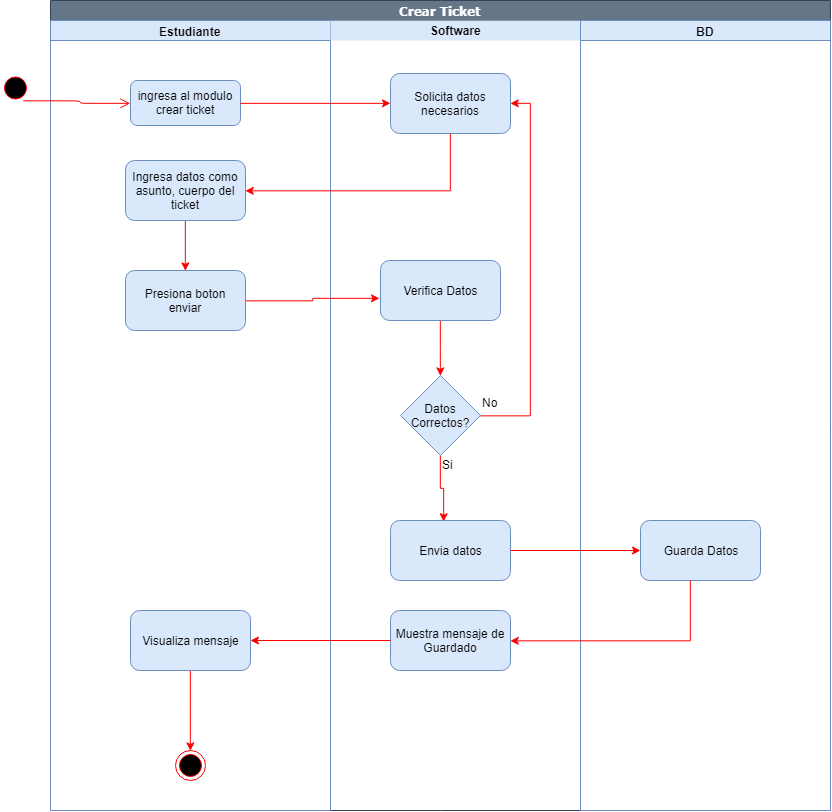

The diagram above was exported from draw.io. Its source (the exported page's mxGraphModel, read from the mxfile embedded in the PNG):
<mxGraphModel dx="2011" dy="483" grid="1" gridSize="10" guides="1" tooltips="1" connect="1" arrows="1" fold="1" page="1" pageScale="1" pageWidth="1169" pageHeight="826" background="#ffffff" math="0" shadow="0">
  <root>
    <mxCell id="0" />
    <mxCell id="1" parent="0" />
    <mxCell id="2FyhowbzC--2Gfx6EHYa-41" value="Crear Ticket" style="swimlane;html=1;childLayout=stackLayout;startSize=20;rounded=0;shadow=0;comic=0;labelBackgroundColor=none;strokeColor=#314354;strokeWidth=1;fillColor=#647687;fontFamily=Verdana;fontSize=12;align=center;fontColor=#ffffff;" vertex="1" parent="1">
      <mxGeometry x="40" y="20" width="780" height="810" as="geometry" />
    </mxCell>
    <mxCell id="2FyhowbzC--2Gfx6EHYa-42" value="Estudiante" style="swimlane;html=1;startSize=20;fillColor=#dae8fc;strokeColor=#6c8ebf;" vertex="1" parent="2FyhowbzC--2Gfx6EHYa-41">
      <mxGeometry y="20" width="280" height="790" as="geometry" />
    </mxCell>
    <mxCell id="2FyhowbzC--2Gfx6EHYa-43" value="ingresa al modulo crear ticket" style="rounded=1;whiteSpace=wrap;html=1;fillColor=#dae8fc;strokeColor=#6c8ebf;" vertex="1" parent="2FyhowbzC--2Gfx6EHYa-42">
      <mxGeometry x="80" y="60" width="110" height="45" as="geometry" />
    </mxCell>
    <mxCell id="2FyhowbzC--2Gfx6EHYa-66" style="edgeStyle=orthogonalEdgeStyle;rounded=0;orthogonalLoop=1;jettySize=auto;html=1;entryX=0.5;entryY=0;entryDx=0;entryDy=0;strokeColor=#FF0000;" edge="1" parent="2FyhowbzC--2Gfx6EHYa-42" source="2FyhowbzC--2Gfx6EHYa-63" target="2FyhowbzC--2Gfx6EHYa-65">
      <mxGeometry relative="1" as="geometry" />
    </mxCell>
    <mxCell id="2FyhowbzC--2Gfx6EHYa-63" value="Ingresa datos como asunto, cuerpo del ticket" style="rounded=1;whiteSpace=wrap;html=1;fillColor=#dae8fc;strokeColor=#6c8ebf;" vertex="1" parent="2FyhowbzC--2Gfx6EHYa-42">
      <mxGeometry x="75" y="140" width="120" height="60" as="geometry" />
    </mxCell>
    <mxCell id="2FyhowbzC--2Gfx6EHYa-65" value="Presiona boton enviar" style="rounded=1;whiteSpace=wrap;html=1;fillColor=#dae8fc;strokeColor=#6c8ebf;" vertex="1" parent="2FyhowbzC--2Gfx6EHYa-42">
      <mxGeometry x="75" y="250" width="120" height="60" as="geometry" />
    </mxCell>
    <mxCell id="2FyhowbzC--2Gfx6EHYa-83" style="edgeStyle=orthogonalEdgeStyle;rounded=0;orthogonalLoop=1;jettySize=auto;html=1;entryX=0.5;entryY=0;entryDx=0;entryDy=0;strokeColor=#FF0000;" edge="1" parent="2FyhowbzC--2Gfx6EHYa-42" source="2FyhowbzC--2Gfx6EHYa-79" target="2FyhowbzC--2Gfx6EHYa-82">
      <mxGeometry relative="1" as="geometry" />
    </mxCell>
    <mxCell id="2FyhowbzC--2Gfx6EHYa-79" value="Visualiza mensaje" style="rounded=1;whiteSpace=wrap;html=1;fillColor=#dae8fc;strokeColor=#6c8ebf;" vertex="1" parent="2FyhowbzC--2Gfx6EHYa-42">
      <mxGeometry x="80" y="590" width="120" height="60" as="geometry" />
    </mxCell>
    <mxCell id="2FyhowbzC--2Gfx6EHYa-82" value="" style="ellipse;html=1;shape=endState;fillColor=#000000;strokeColor=#ff0000;" vertex="1" parent="2FyhowbzC--2Gfx6EHYa-42">
      <mxGeometry x="125" y="730" width="30" height="30" as="geometry" />
    </mxCell>
    <mxCell id="2FyhowbzC--2Gfx6EHYa-49" value="Software" style="swimlane;html=1;startSize=20;fillColor=#dae8fc;strokeColor=none;" vertex="1" parent="2FyhowbzC--2Gfx6EHYa-41">
      <mxGeometry x="280" y="20" width="250" height="790" as="geometry" />
    </mxCell>
    <mxCell id="2FyhowbzC--2Gfx6EHYa-50" style="edgeStyle=orthogonalEdgeStyle;rounded=0;orthogonalLoop=1;jettySize=auto;html=1;strokeColor=#FF0000;entryX=1;entryY=0.15;entryDx=0;entryDy=0;entryPerimeter=0;" edge="1" parent="2FyhowbzC--2Gfx6EHYa-49">
      <mxGeometry relative="1" as="geometry">
        <mxPoint x="170" y="69.57142857142867" as="targetPoint" />
        <Array as="points">
          <mxPoint x="240" y="730" />
          <mxPoint x="240" y="69" />
        </Array>
      </mxGeometry>
    </mxCell>
    <mxCell id="2FyhowbzC--2Gfx6EHYa-51" value="Solicita datos necesarios" style="rounded=1;whiteSpace=wrap;html=1;fillColor=#dae8fc;strokeColor=#6c8ebf;" vertex="1" parent="2FyhowbzC--2Gfx6EHYa-49">
      <mxGeometry x="60" y="53" width="120" height="60" as="geometry" />
    </mxCell>
    <mxCell id="2FyhowbzC--2Gfx6EHYa-70" style="edgeStyle=orthogonalEdgeStyle;rounded=0;orthogonalLoop=1;jettySize=auto;html=1;entryX=0.5;entryY=0;entryDx=0;entryDy=0;strokeColor=#FF0000;" edge="1" parent="2FyhowbzC--2Gfx6EHYa-49" source="2FyhowbzC--2Gfx6EHYa-67" target="2FyhowbzC--2Gfx6EHYa-69">
      <mxGeometry relative="1" as="geometry" />
    </mxCell>
    <mxCell id="2FyhowbzC--2Gfx6EHYa-67" value="Verifica Datos" style="rounded=1;whiteSpace=wrap;html=1;fillColor=#dae8fc;strokeColor=#6c8ebf;" vertex="1" parent="2FyhowbzC--2Gfx6EHYa-49">
      <mxGeometry x="50" y="240" width="120" height="60" as="geometry" />
    </mxCell>
    <mxCell id="2FyhowbzC--2Gfx6EHYa-71" style="edgeStyle=orthogonalEdgeStyle;rounded=0;orthogonalLoop=1;jettySize=auto;html=1;entryX=1;entryY=0.5;entryDx=0;entryDy=0;strokeColor=#FF0000;" edge="1" parent="2FyhowbzC--2Gfx6EHYa-49" source="2FyhowbzC--2Gfx6EHYa-69" target="2FyhowbzC--2Gfx6EHYa-51">
      <mxGeometry relative="1" as="geometry">
        <Array as="points">
          <mxPoint x="200" y="395" />
          <mxPoint x="200" y="83" />
        </Array>
      </mxGeometry>
    </mxCell>
    <mxCell id="2FyhowbzC--2Gfx6EHYa-74" style="edgeStyle=orthogonalEdgeStyle;rounded=0;orthogonalLoop=1;jettySize=auto;html=1;entryX=0.444;entryY=0.014;entryDx=0;entryDy=0;entryPerimeter=0;strokeColor=#FF0000;" edge="1" parent="2FyhowbzC--2Gfx6EHYa-49" source="2FyhowbzC--2Gfx6EHYa-69" target="2FyhowbzC--2Gfx6EHYa-73">
      <mxGeometry relative="1" as="geometry" />
    </mxCell>
    <mxCell id="2FyhowbzC--2Gfx6EHYa-69" value="Datos Correctos?" style="rhombus;whiteSpace=wrap;html=1;fillColor=#dae8fc;strokeColor=#6c8ebf;" vertex="1" parent="2FyhowbzC--2Gfx6EHYa-49">
      <mxGeometry x="70" y="355" width="80" height="80" as="geometry" />
    </mxCell>
    <mxCell id="2FyhowbzC--2Gfx6EHYa-72" value="No" style="text;html=1;resizable=0;points=[];autosize=1;align=left;verticalAlign=top;spacingTop=-4;" vertex="1" parent="2FyhowbzC--2Gfx6EHYa-49">
      <mxGeometry x="150" y="373" width="30" height="20" as="geometry" />
    </mxCell>
    <mxCell id="2FyhowbzC--2Gfx6EHYa-73" value="Envia datos" style="rounded=1;whiteSpace=wrap;html=1;fillColor=#dae8fc;strokeColor=#6c8ebf;" vertex="1" parent="2FyhowbzC--2Gfx6EHYa-49">
      <mxGeometry x="60" y="500" width="120" height="60" as="geometry" />
    </mxCell>
    <mxCell id="2FyhowbzC--2Gfx6EHYa-77" value="Muestra mensaje de Guardado" style="rounded=1;whiteSpace=wrap;html=1;fillColor=#dae8fc;strokeColor=#6c8ebf;" vertex="1" parent="2FyhowbzC--2Gfx6EHYa-49">
      <mxGeometry x="60" y="590" width="120" height="60" as="geometry" />
    </mxCell>
    <mxCell id="2FyhowbzC--2Gfx6EHYa-53" value="BD" style="swimlane;html=1;startSize=20;fillColor=#dae8fc;strokeColor=#6c8ebf;" vertex="1" parent="2FyhowbzC--2Gfx6EHYa-41">
      <mxGeometry x="530" y="20" width="250" height="790" as="geometry" />
    </mxCell>
    <mxCell id="2FyhowbzC--2Gfx6EHYa-75" value="Guarda Datos" style="rounded=1;whiteSpace=wrap;html=1;fillColor=#dae8fc;strokeColor=#6c8ebf;" vertex="1" parent="2FyhowbzC--2Gfx6EHYa-53">
      <mxGeometry x="60" y="500" width="120" height="60" as="geometry" />
    </mxCell>
    <mxCell id="2FyhowbzC--2Gfx6EHYa-57" style="edgeStyle=orthogonalEdgeStyle;rounded=0;orthogonalLoop=1;jettySize=auto;html=1;strokeColor=#FF0000;" edge="1" parent="2FyhowbzC--2Gfx6EHYa-41" source="2FyhowbzC--2Gfx6EHYa-43" target="2FyhowbzC--2Gfx6EHYa-51">
      <mxGeometry relative="1" as="geometry" />
    </mxCell>
    <mxCell id="2FyhowbzC--2Gfx6EHYa-64" style="edgeStyle=orthogonalEdgeStyle;rounded=0;orthogonalLoop=1;jettySize=auto;html=1;entryX=1;entryY=0.5;entryDx=0;entryDy=0;strokeColor=#FF0000;" edge="1" parent="2FyhowbzC--2Gfx6EHYa-41" source="2FyhowbzC--2Gfx6EHYa-51" target="2FyhowbzC--2Gfx6EHYa-63">
      <mxGeometry relative="1" as="geometry">
        <Array as="points">
          <mxPoint x="400" y="190" />
        </Array>
      </mxGeometry>
    </mxCell>
    <mxCell id="2FyhowbzC--2Gfx6EHYa-68" style="edgeStyle=orthogonalEdgeStyle;rounded=0;orthogonalLoop=1;jettySize=auto;html=1;entryX=-0.006;entryY=0.625;entryDx=0;entryDy=0;entryPerimeter=0;strokeColor=#FF0000;" edge="1" parent="2FyhowbzC--2Gfx6EHYa-41" source="2FyhowbzC--2Gfx6EHYa-65" target="2FyhowbzC--2Gfx6EHYa-67">
      <mxGeometry relative="1" as="geometry" />
    </mxCell>
    <mxCell id="2FyhowbzC--2Gfx6EHYa-76" style="edgeStyle=orthogonalEdgeStyle;rounded=0;orthogonalLoop=1;jettySize=auto;html=1;strokeColor=#FF0000;" edge="1" parent="2FyhowbzC--2Gfx6EHYa-41" source="2FyhowbzC--2Gfx6EHYa-73" target="2FyhowbzC--2Gfx6EHYa-75">
      <mxGeometry relative="1" as="geometry" />
    </mxCell>
    <mxCell id="2FyhowbzC--2Gfx6EHYa-78" style="edgeStyle=orthogonalEdgeStyle;rounded=0;orthogonalLoop=1;jettySize=auto;html=1;entryX=1;entryY=0.5;entryDx=0;entryDy=0;strokeColor=#FF0000;" edge="1" parent="2FyhowbzC--2Gfx6EHYa-41" source="2FyhowbzC--2Gfx6EHYa-75" target="2FyhowbzC--2Gfx6EHYa-77">
      <mxGeometry relative="1" as="geometry">
        <Array as="points">
          <mxPoint x="640" y="640" />
        </Array>
      </mxGeometry>
    </mxCell>
    <mxCell id="2FyhowbzC--2Gfx6EHYa-81" style="edgeStyle=orthogonalEdgeStyle;rounded=0;orthogonalLoop=1;jettySize=auto;html=1;strokeColor=#FF0000;" edge="1" parent="2FyhowbzC--2Gfx6EHYa-41" source="2FyhowbzC--2Gfx6EHYa-77" target="2FyhowbzC--2Gfx6EHYa-79">
      <mxGeometry relative="1" as="geometry" />
    </mxCell>
    <mxCell id="2FyhowbzC--2Gfx6EHYa-61" value="" style="ellipse;html=1;shape=startState;fillColor=#000000;strokeColor=#ff0000;" vertex="1" parent="1">
      <mxGeometry x="-10" y="92.5" width="30" height="30" as="geometry" />
    </mxCell>
    <mxCell id="2FyhowbzC--2Gfx6EHYa-62" value="" style="edgeStyle=orthogonalEdgeStyle;html=1;verticalAlign=bottom;endArrow=open;endSize=8;strokeColor=#ff0000;entryX=0;entryY=0.5;entryDx=0;entryDy=0;" edge="1" parent="1" source="2FyhowbzC--2Gfx6EHYa-61" target="2FyhowbzC--2Gfx6EHYa-43">
      <mxGeometry relative="1" as="geometry">
        <mxPoint x="25" y="160" as="targetPoint" />
        <Array as="points">
          <mxPoint x="25" y="120" />
          <mxPoint x="70" y="120" />
          <mxPoint x="70" y="123" />
        </Array>
      </mxGeometry>
    </mxCell>
    <mxCell id="2FyhowbzC--2Gfx6EHYa-80" value="Si" style="text;html=1;resizable=0;points=[];autosize=1;align=left;verticalAlign=top;spacingTop=-4;" vertex="1" parent="1">
      <mxGeometry x="430" y="475" width="30" height="20" as="geometry" />
    </mxCell>
  </root>
</mxGraphModel>